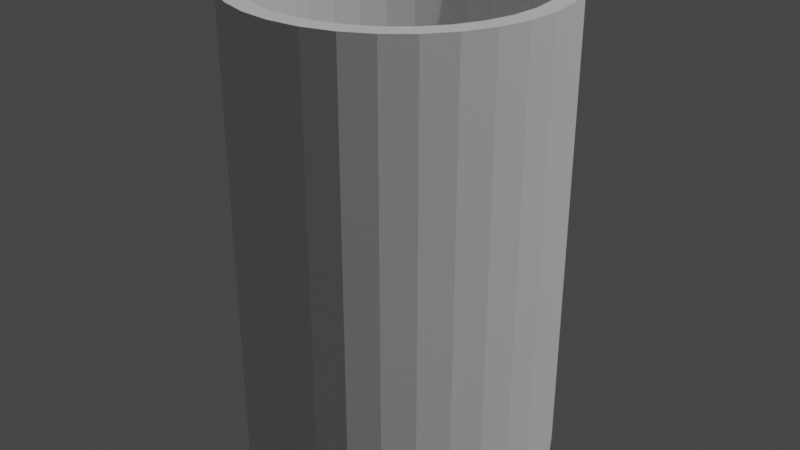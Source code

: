 # Source: scout4.blend  (saved by Blender 4.4.32; exported with 4.5.12 LTS)
import bpy
from mathutils import Matrix  # noqa: F401  (used for matrix-valued properties, if any)

bpy.ops.wm.read_factory_settings(use_empty=True)
scene = bpy.context.scene
scene.name = 'Scene'

# ---- collections
col_collection = bpy.data.collections.new('Collection'); scene.collection.children.link(col_collection)

# ---- images (referenced by path relative to the original .blend; pixels are not part of the script)
import os
ASSET_DIR = os.environ.get("B2B_ASSET_DIR", "")  # directory of the original .blend (textures are referenced by path, not embedded)
HERE = os.path.dirname(os.path.abspath(__file__))  # packed textures are extracted next to this script under _unpacked/

def load_image(name, relpath, width, height, colorspace="sRGB"):
    """Load a texture the original file referenced (path relative to the .blend, or extracted next to this script)."""
    p = next((c for c in (os.path.join(HERE, relpath), os.path.join(ASSET_DIR, relpath)) if relpath and os.path.exists(c)), "")
    if p:
        img = bpy.data.images.load(p, check_existing=True)
        img.name = name
    else:  # same state as the original file: an image datablock whose file is absent (Cycles renders it pink)
        img = bpy.data.images.new(name, width, height)
        img.source = "FILE"
        img.filepath = "//" + (relpath or name)
    img.colorspace_settings.name = colorspace
    return img
img_4_png = load_image('4.png', '4.png', 1024, 1024, 'sRGB')

# ---- materials (node trees are filled in below, after node groups)
mat_material = bpy.data.materials.new('Material')

# ---- material node trees
mat_material.use_nodes = True; mat_material.node_tree.nodes.clear()
_N = mat_material.node_tree.nodes; _L = mat_material.node_tree.links
n0 = _N.new('ShaderNodeBsdfPrincipled'); n0.name = 'Principled BSDF'; n0.location = (10, 300)
n1 = _N.new('ShaderNodeOutputMaterial'); n1.name = 'Material Output'; n1.location = (300, 300)
n2 = _N.new('ShaderNodeTexImage'); n2.name = 'Image Texture'; n2.location = (-280, 266)
n2.image = img_4_png
_L.new(n0.outputs[0], n1.inputs[0])
_L.new(n2.outputs[0], n0.inputs[0])
n1.is_active_output = True

# ---- world
world_world = bpy.data.worlds.new('World'); scene.world = world_world
world_world.use_nodes = True; world_world.node_tree.nodes.clear()
_N = world_world.node_tree.nodes; _L = world_world.node_tree.links
n0 = _N.new('ShaderNodeOutputWorld'); n0.name = 'World Output'; n0.location = (300, 300)
n1 = _N.new('ShaderNodeBackground'); n1.name = 'Background'; n1.location = (10, 300)
n1.inputs[0].default_value = (0.05088, 0.05088, 0.05088, 1.0)
_L.new(n1.outputs[0], n0.inputs[0])
n0.is_active_output = True
world_world.color = (0.05088, 0.05088, 0.05088)
world_world.use_sun_shadow = False
world_world.sun_shadow_jitter_overblur = 0.0

# ---- lights
light_light = bpy.data.lights.new('Light', 'POINT')
light_light.transmission_factor = 0.0
light_light.energy = 1000.0
light_light.shadow_soft_size = 0.1
light_light.shadow_maximum_resolution = 0.006
light_light.use_absolute_resolution = True

# ---- meshes
me_001 = bpy.data.meshes.new('柱体.001')
me_001.from_pydata([(-2.999e-08, 0.8803, -0.8185), (0.1717, 0.8634, -0.8185), (0.3369, 0.8133, -0.8185), (0.4891, 0.7319, -0.8185), (0.6224, 0.6224, -0.8185), (0.7319, 0.4891, -0.8185), (0.8133, 0.3369, -0.8185), (0.8634, 0.1717, -0.8185), (0.8803, -3.454e-09, -0.8185), (0.8634, -0.1717, -0.8185), (0.8133, -0.3369, -0.8185), (0.7319, -0.4891, -0.8185), (0.6224, -0.6224, -0.8185), (0.4891, -0.7319, -0.8185), (0.3369, -0.8133, -0.8185), (0.1717, -0.8634, -0.8185), (-2.999e-08, -0.8803, -0.8185), (-0.1717, -0.8634, -0.8185), (-0.3369, -0.8133, -0.8185), (-0.4891, -0.7319, -0.8185), (-0.6224, -0.6224, -0.8185), (-0.7319, -0.4891, -0.8185), (-0.8133, -0.3369, -0.8185), (-0.8634, -0.1717, -0.8185), (-0.8803, -3.454e-09, -0.8185), (-0.8634, 0.1717, -0.8185), (-0.8133, 0.3369, -0.8185), (-0.7319, 0.4891, -0.8185), (-0.6224, 0.6224, -0.8185), (-0.4891, 0.7319, -0.8185), (-0.3369, 0.8133, -0.8185), (-0.1717, 0.8634, -0.8185), (0.0, 1.0, -1.0), (-2.999e-08, 0.8803, -0.8185), (0.1951, 0.9808, -1.0), (0.1717, 0.8634, -0.8185), (0.3827, 0.9239, -1.0), (0.3369, 0.8133, -0.8185), (0.5556, 0.8315, -1.0), (0.4891, 0.7319, -0.8185), (0.7071, 0.7071, -1.0), (0.6224, 0.6224, -0.8185), (0.8315, 0.5556, -1.0), (0.7319, 0.4891, -0.8185), (0.9239, 0.3827, -1.0), (0.8133, 0.3369, -0.8185), (0.9808, 0.1951, -1.0), (0.8634, 0.1717, -0.8185), (1.0, 0.0, -1.0), (0.8803, -3.454e-09, -0.8185), (0.9808, -0.1951, -1.0), (0.8634, -0.1717, -0.8185), (0.9239, -0.3827, -1.0), (0.8133, -0.3369, -0.8185), (0.8315, -0.5556, -1.0), (0.7319, -0.4891, -0.8185), (0.7071, -0.7071, -1.0), (0.6224, -0.6224, -0.8185), (0.5556, -0.8315, -1.0), (0.4891, -0.7319, -0.8185), (0.3827, -0.9239, -1.0), (0.3369, -0.8133, -0.8185), (0.1951, -0.9808, -1.0), (0.1717, -0.8634, -0.8185), (0.0, -1.0, -1.0), (-2.999e-08, -0.8803, -0.8185), (-0.1951, -0.9808, -1.0), (-0.1717, -0.8634, -0.8185), (-0.3827, -0.9239, -1.0), (-0.3369, -0.8133, -0.8185), (-0.5556, -0.8315, -1.0), (-0.4891, -0.7319, -0.8185), (-0.7071, -0.7071, -1.0), (-0.6224, -0.6224, -0.8185), (-0.8315, -0.5556, -1.0), (-0.7319, -0.4891, -0.8185), (-0.9239, -0.3827, -1.0), (-0.8133, -0.3369, -0.8185), (-0.9808, -0.1951, -1.0), (-0.8634, -0.1717, -0.8185), (-1.0, 0.0, -1.0), (-0.8803, -3.454e-09, -0.8185), (-0.9808, 0.1951, -1.0), (-0.8634, 0.1717, -0.8185), (-0.9239, 0.3827, -1.0), (-0.8133, 0.3369, -0.8185), (-0.8315, 0.5556, -1.0), (-0.7319, 0.4891, -0.8185), (-0.7071, 0.7071, -1.0), (-0.6224, 0.6224, -0.8185), (-0.5556, 0.8315, -1.0), (-0.4891, 0.7319, -0.8185), (-0.3827, 0.9239, -1.0), (-0.3369, 0.8133, -0.8185), (-0.1951, 0.9808, -1.0), (-0.1717, 0.8634, -0.8185), (0.1951, 0.9808, 1.0), (0.0, 1.0, 1.0), (0.3827, 0.9239, 1.0), (0.5556, 0.8315, 1.0), (0.7071, 0.7071, 1.0), (0.8315, 0.5556, 1.0), (0.9239, 0.3827, 1.0), (0.9808, 0.1951, 1.0), (1.0, 0.0, 1.0), (0.9808, -0.1951, 1.0), (0.9239, -0.3827, 1.0), (0.8315, -0.5556, 1.0), (0.7071, -0.7071, 1.0), (0.5556, -0.8315, 1.0), (0.3827, -0.9239, 1.0), (0.1951, -0.9808, 1.0), (0.0, -1.0, 1.0), (-0.1951, -0.9808, 1.0), (-0.3827, -0.9239, 1.0), (-0.5556, -0.8315, 1.0), (-0.7071, -0.7071, 1.0), (-0.8315, -0.5556, 1.0), (-0.9239, -0.3827, 1.0), (-0.9808, -0.1951, 1.0), (-1.0, 0.0, 1.0), (-0.9808, 0.1951, 1.0), (-0.9239, 0.3827, 1.0), (-0.8315, 0.5556, 1.0), (-0.7071, 0.7071, 1.0), (-0.5556, 0.8315, 1.0), (-0.3827, 0.9239, 1.0), (-0.1951, 0.9808, 1.0), (0.1722, 0.8655, 1.0), (0.0, 0.8825, 1.0), (0.3377, 0.8153, 1.0), (0.4903, 0.7338, 1.0), (0.624, 0.624, 1.0), (0.7338, 0.4903, 1.0), (0.8153, 0.3377, 1.0), (0.8655, 0.1722, 1.0), (0.8825, 0.0, 1.0), (0.8655, -0.1722, 1.0), (0.8153, -0.3377, 1.0), (0.7338, -0.4903, 1.0), (0.624, -0.624, 1.0), (0.4903, -0.7338, 1.0), (0.3377, -0.8153, 1.0), (0.1722, -0.8655, 1.0), (0.0, -0.8825, 1.0), (-0.1722, -0.8655, 1.0), (-0.3377, -0.8153, 1.0), (-0.4903, -0.7338, 1.0), (-0.624, -0.624, 1.0), (-0.7338, -0.4903, 1.0), (-0.8153, -0.3377, 1.0), (-0.8655, -0.1722, 1.0), (-0.8825, 0.0, 1.0), (-0.8655, 0.1722, 1.0), (-0.8153, 0.3377, 1.0), (-0.7338, 0.4903, 1.0), (-0.624, 0.624, 1.0), (-0.4903, 0.7338, 1.0), (-0.3377, 0.8153, 1.0), (-0.1722, 0.8655, 1.0)], [], [(1, 0, 31, 30, 29, 28, 27, 26, 25, 24, 23, 22, 21, 20, 19, 18, 17, 16, 15, 14, 13, 12, 11, 10, 9, 8, 7, 6, 5, 4, 3, 2), (32, 97, 96, 34), (34, 96, 98, 36), (36, 98, 99, 38), (38, 99, 100, 40), (40, 100, 101, 42), (42, 101, 102, 44), (44, 102, 103, 46), (46, 103, 104, 48), (48, 104, 105, 50), (50, 105, 106, 52), (52, 106, 107, 54), (54, 107, 108, 56), (56, 108, 109, 58), (58, 109, 110, 60), (60, 110, 111, 62), (62, 111, 112, 64), (64, 112, 113, 66), (66, 113, 114, 68), (68, 114, 115, 70), (70, 115, 116, 72), (72, 116, 117, 74), (74, 117, 118, 76), (76, 118, 119, 78), (78, 119, 120, 80), (80, 120, 121, 82), (82, 121, 122, 84), (84, 122, 123, 86), (86, 123, 124, 88), (88, 124, 125, 90), (90, 125, 126, 92), (92, 126, 127, 94), (94, 127, 97, 32), (32, 34, 36, 38, 40, 42, 44, 46, 48, 50, 52, 54, 56, 58, 60, 62, 64, 66, 68, 70, 72, 74, 76, 78, 80, 82, 84, 86, 88, 90, 92, 94), (129, 128, 96, 97), (128, 130, 98, 96), (130, 131, 99, 98), (131, 132, 100, 99), (132, 133, 101, 100), (133, 134, 102, 101), (134, 135, 103, 102), (135, 136, 104, 103), (136, 137, 105, 104), (137, 138, 106, 105), (138, 139, 107, 106), (139, 140, 108, 107), (140, 141, 109, 108), (141, 142, 110, 109), (142, 143, 111, 110), (143, 144, 112, 111), (144, 145, 113, 112), (145, 146, 114, 113), (146, 147, 115, 114), (147, 148, 116, 115), (148, 149, 117, 116), (149, 150, 118, 117), (150, 151, 119, 118), (151, 152, 120, 119), (152, 153, 121, 120), (153, 154, 122, 121), (154, 155, 123, 122), (155, 156, 124, 123), (156, 157, 125, 124), (157, 158, 126, 125), (158, 159, 127, 126), (159, 129, 97, 127), (33, 35, 128, 129), (35, 37, 130, 128), (37, 39, 131, 130), (39, 41, 132, 131), (41, 43, 133, 132), (43, 45, 134, 133), (45, 47, 135, 134), (47, 49, 136, 135), (49, 51, 137, 136), (51, 53, 138, 137), (53, 55, 139, 138), (55, 57, 140, 139), (57, 59, 141, 140), (59, 61, 142, 141), (61, 63, 143, 142), (63, 65, 144, 143), (65, 67, 145, 144), (67, 69, 146, 145), (69, 71, 147, 146), (71, 73, 148, 147), (73, 75, 149, 148), (75, 77, 150, 149), (77, 79, 151, 150), (79, 81, 152, 151), (81, 83, 153, 152), (83, 85, 154, 153), (85, 87, 155, 154), (87, 89, 156, 155), (89, 91, 157, 156), (91, 93, 158, 157), (93, 95, 159, 158), (95, 33, 129, 159)])
me_001.polygons.foreach_set('material_index', [0, 1, 1, 1, 1, 1, 1, 1, 1, 1, 1, 1, 1, 1, 1, 1, 1, 1, 1, 1, 1, 1, 1, 1, 1, 1, 1, 1, 1, 1, 1, 1, 1, 1, 1, 1, 1, 1, 1, 1, 1, 1, 1, 1, 1, 1, 1, 1, 1, 1, 1, 1, 1, 1, 1, 1, 1, 1, 1, 1, 1, 1, 1, 1, 1, 1, 1, 1, 1, 1, 1, 1, 1, 1, 1, 1, 1, 1, 1, 1, 1, 1, 1, 1, 1, 1, 1, 1, 1, 1, 1, 1, 1, 1, 1, 1, 1, 1])
_uv = me_001.uv_layers.new(name='UV 贴图')
_uv.uv.foreach_set('vector', [0.5969, 0.9877, 0.4996, 0.9973, 0.4023, 0.9877, 0.3088, 0.9594, 0.2226, 0.9134, 0.147, 0.8514, 0.08497, 0.776, 0.03888, 0.6899, 0.0105, 0.5964, 0.0009199, 0.4993, 0.0105, 0.4021, 0.03888, 0.3087, 0.08497, 0.2226, 0.147, 0.1471, 0.2226, 0.08517, 0.3088, 0.03915, 0.4023, 0.01081, 0.4996, 0.00124, 0.5969, 0.01081, 0.6905, 0.03915, 0.7767, 0.08517, 0.8523, 0.1471, 0.9143, 0.2226, 0.9604, 0.3087, 0.9887, 0.4021, 0.9983, 0.4993, 0.9888, 0.5964, 0.9604, 0.6899, 0.9143, 0.776, 0.8523, 0.8514, 0.7767, 0.9134, 0.6905, 0.9594, 1.0, 0.5, 1.0, 1.0, 0.9688, 1.0, 0.9688, 0.5, 0.9688, 0.5, 0.9688, 1.0, 0.9375, 1.0, 0.9375, 0.5, 0.9375, 0.5, 0.9375, 1.0, 0.9062, 1.0, 0.9062, 0.5, 0.9062, 0.5, 0.9062, 1.0, 0.875, 1.0, 0.875, 0.5, 0.875, 0.5, 0.875, 1.0, 0.8438, 1.0, 0.8438, 0.5, 0.8438, 0.5, 0.8438, 1.0, 0.8125, 1.0, 0.8125, 0.5, 0.8125, 0.5, 0.8125, 1.0, 0.7812, 1.0, 0.7812, 0.5, 0.7812, 0.5, 0.7812, 1.0, 0.75, 1.0, 0.75, 0.5, 0.75, 0.5, 0.75, 1.0, 0.7188, 1.0, 0.7188, 0.5, 0.7188, 0.5, 0.7188, 1.0, 0.6875, 1.0, 0.6875, 0.5, 0.6875, 0.5, 0.6875, 1.0, 0.6562, 1.0, 0.6562, 0.5, 0.6562, 0.5, 0.6562, 1.0, 0.625, 1.0, 0.625, 0.5, 0.625, 0.5, 0.625, 1.0, 0.5938, 1.0, 0.5938, 0.5, 0.5938, 0.5, 0.5938, 1.0, 0.5625, 1.0, 0.5625, 0.5, 0.5625, 0.5, 0.5625, 1.0, 0.5312, 1.0, 0.5312, 0.5, 0.5312, 0.5, 0.5312, 1.0, 0.5, 1.0, 0.5, 0.5, 0.5, 0.5, 0.5, 1.0, 0.4688, 1.0, 0.4688, 0.5, 0.4688, 0.5, 0.4688, 1.0, 0.4375, 1.0, 0.4375, 0.5, 0.4375, 0.5, 0.4375, 1.0, 0.4062, 1.0, 0.4062, 0.5, 0.4062, 0.5, 0.4062, 1.0, 0.375, 1.0, 0.375, 0.5, 0.375, 0.5, 0.375, 1.0, 0.3438, 1.0, 0.3438, 0.5, 0.3438, 0.5, 0.3438, 1.0, 0.3125, 1.0, 0.3125, 0.5, 0.3125, 0.5, 0.3125, 1.0, 0.2812, 1.0, 0.2812, 0.5, 0.2812, 0.5, 0.2812, 1.0, 0.25, 1.0, 0.25, 0.5, 0.25, 0.5, 0.25, 1.0, 0.2188, 1.0, 0.2188, 0.5, 0.2188, 0.5, 0.2188, 1.0, 0.1875, 1.0, 0.1875, 0.5, 0.1875, 0.5, 0.1875, 1.0, 0.1562, 1.0, 0.1562, 0.5, 0.1562, 0.5, 0.1562, 1.0, 0.125, 1.0, 0.125, 0.5, 0.125, 0.5, 0.125, 1.0, 0.09375, 1.0, 0.09375, 0.5, 0.09375, 0.5, 0.09375, 1.0, 0.0625, 1.0, 0.0625, 0.5, 0.0625, 0.5, 0.0625, 1.0, 0.03125, 1.0, 0.03125, 0.5, 0.03125, 0.5, 0.03125, 1.0, 0.0, 1.0, 0.0, 0.5, 0.75, 0.49, 0.7968, 0.4854, 0.8418, 0.4717, 0.8833, 0.4496, 0.9197, 0.4197, 0.9496, 0.3833, 0.9717, 0.3418, 0.9854, 0.2968, 0.99, 0.25, 0.9854, 0.2032, 0.9717, 0.1582, 0.9496, 0.1167, 0.9197, 0.08029, 0.8833, 0.05045, 0.8418, 0.02827, 0.7968, 0.01461, 0.75, 0.01, 0.7032, 0.01461, 0.6582, 0.02827, 0.6167, 0.05045, 0.5803, 0.08029, 0.5504, 0.1167, 0.5283, 0.1582, 0.5146, 0.2032, 0.51, 0.25, 0.5146, 0.2968, 0.5283, 0.3418, 0.5504, 0.3833, 0.5803, 0.4197, 0.6167, 0.4496, 0.6582, 0.4717, 0.7032, 0.4854, 0.25, 0.4618, 0.2913, 0.4577, 0.2968, 0.4854, 0.25, 0.49, 0.2913, 0.4577, 0.3311, 0.4457, 0.3418, 0.4717, 0.2968, 0.4854, 0.3311, 0.4457, 0.3677, 0.4261, 0.3833, 0.4496, 0.3418, 0.4717, 0.3677, 0.4261, 0.3998, 0.3998, 0.4197, 0.4197, 0.3833, 0.4496, 0.3998, 0.3998, 0.4261, 0.3677, 0.4496, 0.3833, 0.4197, 0.4197, 0.4261, 0.3677, 0.4457, 0.3311, 0.4717, 0.3418, 0.4496, 0.3833, 0.4457, 0.3311, 0.4577, 0.2913, 0.4854, 0.2968, 0.4717, 0.3418, 0.4577, 0.2913, 0.4618, 0.25, 0.49, 0.25, 0.4854, 0.2968, 0.4618, 0.25, 0.4577, 0.2087, 0.4854, 0.2032, 0.49, 0.25, 0.4577, 0.2087, 0.4457, 0.1689, 0.4717, 0.1582, 0.4854, 0.2032, 0.4457, 0.1689, 0.4261, 0.1323, 0.4496, 0.1167, 0.4717, 0.1582, 0.4261, 0.1323, 0.3998, 0.1002, 0.4197, 0.08029, 0.4496, 0.1167, 0.3998, 0.1002, 0.3677, 0.0739, 0.3833, 0.05045, 0.4197, 0.08029, 0.3677, 0.0739, 0.3311, 0.05432, 0.3418, 0.02827, 0.3833, 0.05045, 0.3311, 0.05432, 0.2913, 0.04227, 0.2968, 0.01461, 0.3418, 0.02827, 0.2913, 0.04227, 0.25, 0.0382, 0.25, 0.01, 0.2968, 0.01461, 0.25, 0.0382, 0.2087, 0.04227, 0.2032, 0.01461, 0.25, 0.01, 0.2087, 0.04227, 0.1689, 0.05432, 0.1582, 0.02827, 0.2032, 0.01461, 0.1689, 0.05432, 0.1323, 0.0739, 0.1167, 0.05045, 0.1582, 0.02827, 0.1323, 0.0739, 0.1002, 0.1002, 0.08029, 0.08029, 0.1167, 0.05045, 0.1002, 0.1002, 0.0739, 0.1323, 0.05045, 0.1167, 0.08029, 0.08029, 0.0739, 0.1323, 0.05432, 0.1689, 0.02827, 0.1582, 0.05045, 0.1167, 0.05432, 0.1689, 0.04227, 0.2087, 0.01461, 0.2032, 0.02827, 0.1582, 0.04227, 0.2087, 0.0382, 0.25, 0.01, 0.25, 0.01461, 0.2032, 0.0382, 0.25, 0.04227, 0.2913, 0.01461, 0.2968, 0.01, 0.25, 0.04227, 0.2913, 0.05432, 0.3311, 0.02827, 0.3418, 0.01461, 0.2968, 0.05432, 0.3311, 0.0739, 0.3677, 0.05045, 0.3833, 0.02827, 0.3418, 0.0739, 0.3677, 0.1002, 0.3998, 0.08029, 0.4197, 0.05045, 0.3833, 0.1002, 0.3998, 0.1323, 0.4261, 0.1167, 0.4496, 0.08029, 0.4197, 0.1323, 0.4261, 0.1689, 0.4457, 0.1582, 0.4717, 0.1167, 0.4496, 0.1689, 0.4457, 0.2087, 0.4577, 0.2032, 0.4854, 0.1582, 0.4717, 0.2087, 0.4577, 0.25, 0.4618, 0.25, 0.49, 0.2032, 0.4854, 0.25, 0.4435, 0.2877, 0.4398, 0.2913, 0.4577, 0.25, 0.4618, 0.2877, 0.4398, 0.324, 0.4288, 0.3311, 0.4457, 0.2913, 0.4577, 0.324, 0.4288, 0.3575, 0.4109, 0.3677, 0.4261, 0.3311, 0.4457, 0.3575, 0.4109, 0.3868, 0.3868, 0.3998, 0.3998, 0.3677, 0.4261, 0.3868, 0.3868, 0.4109, 0.3575, 0.4261, 0.3677, 0.3998, 0.3998, 0.4109, 0.3575, 0.4288, 0.324, 0.4457, 0.3311, 0.4261, 0.3677, 0.4288, 0.324, 0.4398, 0.2877, 0.4577, 0.2913, 0.4457, 0.3311, 0.4398, 0.2877, 0.4435, 0.25, 0.4618, 0.25, 0.4577, 0.2913, 0.4435, 0.25, 0.4398, 0.2123, 0.4577, 0.2087, 0.4618, 0.25, 0.4398, 0.2123, 0.4288, 0.176, 0.4457, 0.1689, 0.4577, 0.2087, 0.4288, 0.176, 0.4109, 0.1425, 0.4261, 0.1323, 0.4457, 0.1689, 0.4109, 0.1425, 0.3868, 0.1132, 0.3998, 0.1002, 0.4261, 0.1323, 0.3868, 0.1132, 0.3575, 0.08912, 0.3677, 0.0739, 0.3998, 0.1002, 0.3575, 0.08912, 0.324, 0.07124, 0.3311, 0.05432, 0.3677, 0.0739, 0.324, 0.07124, 0.2877, 0.06023, 0.2913, 0.04227, 0.3311, 0.05432, 0.2877, 0.06023, 0.25, 0.05651, 0.25, 0.0382, 0.2913, 0.04227, 0.25, 0.05651, 0.2123, 0.06023, 0.2087, 0.04227, 0.25, 0.0382, 0.2123, 0.06023, 0.176, 0.07124, 0.1689, 0.05432, 0.2087, 0.04227, 0.176, 0.07124, 0.1425, 0.08912, 0.1323, 0.0739, 0.1689, 0.05432, 0.1425, 0.08912, 0.1132, 0.1132, 0.1002, 0.1002, 0.1323, 0.0739, 0.1132, 0.1132, 0.08912, 0.1425, 0.0739, 0.1323, 0.1002, 0.1002, 0.08912, 0.1425, 0.07124, 0.176, 0.05432, 0.1689, 0.0739, 0.1323, 0.07124, 0.176, 0.06023, 0.2123, 0.04227, 0.2087, 0.05432, 0.1689, 0.06023, 0.2123, 0.05651, 0.25, 0.0382, 0.25, 0.04227, 0.2087, 0.05651, 0.25, 0.06023, 0.2877, 0.04227, 0.2913, 0.0382, 0.25, 0.06023, 0.2877, 0.07124, 0.324, 0.05432, 0.3311, 0.04227, 0.2913, 0.07124, 0.324, 0.08912, 0.3575, 0.0739, 0.3677, 0.05432, 0.3311, 0.08912, 0.3575, 0.1132, 0.3868, 0.1002, 0.3998, 0.0739, 0.3677, 0.1132, 0.3868, 0.1425, 0.4109, 0.1323, 0.4261, 0.1002, 0.3998, 0.1425, 0.4109, 0.176, 0.4288, 0.1689, 0.4457, 0.1323, 0.4261, 0.176, 0.4288, 0.2123, 0.4398, 0.2087, 0.4577, 0.1689, 0.4457, 0.2123, 0.4398, 0.25, 0.4435, 0.25, 0.4618, 0.2087, 0.4577])
me_001.materials.append(mat_material)
me_001.materials.append(None)
me_001.update()

# ---- objects
ob_001 = bpy.data.objects.new('柱体.001', me_001)
ob_light = bpy.data.objects.new('Light', light_light)

# ---- transforms, parenting, visibility, modifiers, constraints
ob_001.location = (0.0, 0.0, 0.0)
ob_001.scale = (0.1, 0.1, 0.15)
ob_light.location = (4.076, 1.005, 5.904)
ob_light.rotation_euler = (0.6503, 0.05522, 1.866)
ob_light.lock_rotations_4d = False
ob_light.empty_display_type = 'ARROWS'
ob_light.color = (0.0, 0.0, 0.0, 0.0)
ob_light.lineart.crease_threshold = 0.0

# ---- collection membership
scene.collection.objects.link(ob_001)
col_collection.objects.link(ob_light)

# ---- scene / render settings (as saved in the file)
scene.frame_start = 1; scene.frame_end = 250; scene.frame_set(1)
scene.render.engine = 'BLENDER_EEVEE_NEXT'
scene.cycles.sampling_pattern = 'TABULATED_SOBOL'
scene.view_settings.view_transform = 'Filmic'
bpy.context.view_layer.update()

# ---- added for rendering (the .blend has no active camera): camera
cam_auto = bpy.data.cameras.new('AutoCamera')
cam_auto.lens = 50.0
cam_auto.sensor_width = 36.0
cam_auto.clip_end = 1000.0
ob_auto_camera = bpy.data.objects.new('AutoCamera', cam_auto)
scene.collection.objects.link(ob_auto_camera)
ob_auto_camera.location = (0.38148, -0.457776, 0.305184)
ob_auto_camera.rotation_euler = (1.09748, -7.21219e-08, 0.694738)
scene.camera = ob_auto_camera
bpy.context.view_layer.update()
